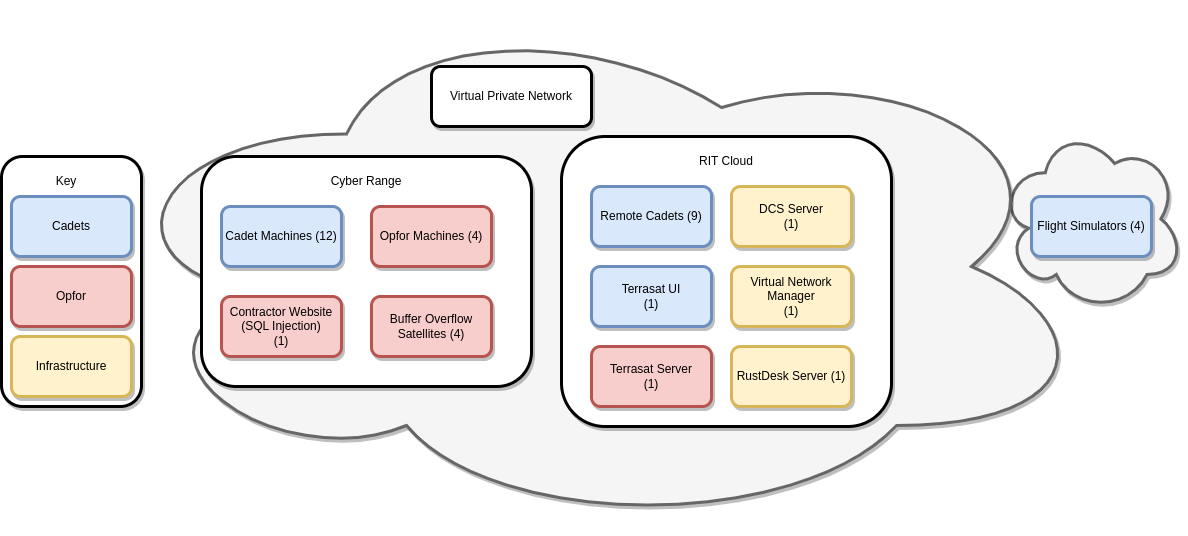

The diagram above was exported from draw.io. Its source (the exported page's mxGraphModel, read from the mxfile embedded in the PNG):
<mxGraphModel dx="2284" dy="842" grid="1" gridSize="10" guides="1" tooltips="1" connect="1" arrows="1" fold="1" page="1" pageScale="1" pageWidth="850" pageHeight="1100" math="0" shadow="0">
  <root>
    <mxCell id="0" />
    <mxCell id="1" parent="0" />
    <mxCell id="gDEwjYxGqxiZ6zHnZbm7-27" value="" style="ellipse;shape=cloud;whiteSpace=wrap;html=1;strokeWidth=3;fillColor=#f5f5f5;strokeColor=#666666;fontColor=#333333;shadow=1;" parent="1" vertex="1">
      <mxGeometry x="677.5" y="190" width="185" height="185" as="geometry" />
    </mxCell>
    <mxCell id="gDEwjYxGqxiZ6zHnZbm7-12" value="" style="ellipse;shape=cloud;whiteSpace=wrap;html=1;strokeWidth=3;fillColor=#f5f5f5;strokeColor=#666666;fontColor=#333333;shadow=1;" parent="1" vertex="1">
      <mxGeometry x="-225" y="65" width="1000" height="530" as="geometry" />
    </mxCell>
    <mxCell id="gDEwjYxGqxiZ6zHnZbm7-23" value="" style="rounded=1;whiteSpace=wrap;html=1;shadow=1;strokeWidth=3;" parent="1" vertex="1">
      <mxGeometry x="240" y="200" width="330" height="290" as="geometry" />
    </mxCell>
    <mxCell id="gDEwjYxGqxiZ6zHnZbm7-21" value="" style="rounded=1;whiteSpace=wrap;html=1;shadow=1;strokeWidth=3;" parent="1" vertex="1">
      <mxGeometry x="-120" y="220" width="330" height="230" as="geometry" />
    </mxCell>
    <mxCell id="gDEwjYxGqxiZ6zHnZbm7-1" value="Cadet Machines (12)" style="rounded=1;whiteSpace=wrap;html=1;fillColor=#dae8fc;strokeColor=#6c8ebf;shadow=1;strokeWidth=3;" parent="1" vertex="1">
      <mxGeometry x="-100" y="270" width="120" height="60" as="geometry" />
    </mxCell>
    <mxCell id="gDEwjYxGqxiZ6zHnZbm7-2" value="Remote Cadets (9)" style="rounded=1;whiteSpace=wrap;html=1;fillColor=#dae8fc;strokeColor=#6c8ebf;shadow=1;strokeWidth=3;" parent="1" vertex="1">
      <mxGeometry x="270" y="250" width="120" height="60" as="geometry" />
    </mxCell>
    <mxCell id="gDEwjYxGqxiZ6zHnZbm7-3" value="Terrasat Server&lt;br&gt;(1)" style="rounded=1;whiteSpace=wrap;html=1;fillColor=#f8cecc;strokeColor=#b85450;shadow=1;strokeWidth=3;" parent="1" vertex="1">
      <mxGeometry x="270" y="410" width="120" height="60" as="geometry" />
    </mxCell>
    <mxCell id="gDEwjYxGqxiZ6zHnZbm7-4" value="Terrasat UI&lt;br&gt;(1)" style="rounded=1;whiteSpace=wrap;html=1;fillColor=#dae8fc;strokeColor=#6c8ebf;shadow=1;strokeWidth=3;" parent="1" vertex="1">
      <mxGeometry x="270" y="330" width="120" height="60" as="geometry" />
    </mxCell>
    <mxCell id="gDEwjYxGqxiZ6zHnZbm7-5" value="Buffer Overflow Satellites (4)" style="rounded=1;whiteSpace=wrap;html=1;fillColor=#f8cecc;strokeColor=#b85450;shadow=1;strokeWidth=3;" parent="1" vertex="1">
      <mxGeometry x="50" y="360" width="120" height="60" as="geometry" />
    </mxCell>
    <mxCell id="gDEwjYxGqxiZ6zHnZbm7-6" value="Contractor Website (SQL Injection)&lt;br style=&quot;border-color: var(--border-color);&quot;&gt;(1)" style="rounded=1;whiteSpace=wrap;html=1;fillColor=#f8cecc;strokeColor=#b85450;shadow=1;strokeWidth=3;" parent="1" vertex="1">
      <mxGeometry x="-100" y="360" width="120" height="60" as="geometry" />
    </mxCell>
    <mxCell id="gDEwjYxGqxiZ6zHnZbm7-7" value="Virtual Network Manager&lt;br&gt;(1)" style="rounded=1;whiteSpace=wrap;html=1;fillColor=#fff2cc;strokeColor=#d6b656;shadow=1;strokeWidth=3;" parent="1" vertex="1">
      <mxGeometry x="410" y="330" width="120" height="60" as="geometry" />
    </mxCell>
    <mxCell id="gDEwjYxGqxiZ6zHnZbm7-8" value="DCS Server&lt;br&gt;(1)" style="rounded=1;whiteSpace=wrap;html=1;fillColor=#fff2cc;strokeColor=#d6b656;shadow=1;strokeWidth=3;" parent="1" vertex="1">
      <mxGeometry x="410" y="250" width="120" height="60" as="geometry" />
    </mxCell>
    <mxCell id="gDEwjYxGqxiZ6zHnZbm7-9" value="Opfor Machines (4)" style="rounded=1;whiteSpace=wrap;html=1;fillColor=#f8cecc;strokeColor=#b85450;shadow=1;strokeWidth=3;" parent="1" vertex="1">
      <mxGeometry x="50" y="270" width="120" height="60" as="geometry" />
    </mxCell>
    <mxCell id="gDEwjYxGqxiZ6zHnZbm7-15" value="Virtual Private Network" style="rounded=1;whiteSpace=wrap;html=1;shadow=1;strokeWidth=3;" parent="1" vertex="1">
      <mxGeometry x="110" y="130" width="160" height="60" as="geometry" />
    </mxCell>
    <mxCell id="gDEwjYxGqxiZ6zHnZbm7-17" value="Flight Simulators (4)" style="rounded=1;whiteSpace=wrap;html=1;fillColor=#dae8fc;strokeColor=#6c8ebf;shadow=1;strokeWidth=3;" parent="1" vertex="1">
      <mxGeometry x="710" y="260" width="120" height="60" as="geometry" />
    </mxCell>
    <mxCell id="gDEwjYxGqxiZ6zHnZbm7-22" value="Cyber Range" style="text;html=1;strokeColor=none;fillColor=none;align=center;verticalAlign=middle;whiteSpace=wrap;rounded=0;shadow=1;" parent="1" vertex="1">
      <mxGeometry y="230" width="90" height="30" as="geometry" />
    </mxCell>
    <mxCell id="gDEwjYxGqxiZ6zHnZbm7-24" value="RIT Cloud" style="text;html=1;strokeColor=none;fillColor=none;align=center;verticalAlign=middle;whiteSpace=wrap;rounded=0;shadow=1;" parent="1" vertex="1">
      <mxGeometry x="375" y="210" width="60" height="30" as="geometry" />
    </mxCell>
    <mxCell id="gDEwjYxGqxiZ6zHnZbm7-28" value="RustDesk Server (1)" style="rounded=1;whiteSpace=wrap;html=1;fillColor=#fff2cc;strokeColor=#d6b656;shadow=1;strokeWidth=3;" parent="1" vertex="1">
      <mxGeometry x="410" y="410" width="120" height="60" as="geometry" />
    </mxCell>
    <mxCell id="gDEwjYxGqxiZ6zHnZbm7-29" value="" style="rounded=1;whiteSpace=wrap;html=1;shadow=1;strokeWidth=3;" parent="1" vertex="1">
      <mxGeometry x="-320" y="220" width="140" height="250" as="geometry" />
    </mxCell>
    <mxCell id="gDEwjYxGqxiZ6zHnZbm7-30" value="Key" style="text;html=1;strokeColor=none;fillColor=none;align=center;verticalAlign=middle;whiteSpace=wrap;rounded=0;" parent="1" vertex="1">
      <mxGeometry x="-285" y="230" width="60" height="30" as="geometry" />
    </mxCell>
    <mxCell id="gDEwjYxGqxiZ6zHnZbm7-32" value="Cadets" style="rounded=1;whiteSpace=wrap;html=1;fillColor=#dae8fc;strokeColor=#6c8ebf;shadow=1;strokeWidth=3;" parent="1" vertex="1">
      <mxGeometry x="-310" y="260" width="120" height="60" as="geometry" />
    </mxCell>
    <mxCell id="gDEwjYxGqxiZ6zHnZbm7-33" value="Opfor" style="rounded=1;whiteSpace=wrap;html=1;fillColor=#f8cecc;strokeColor=#b85450;shadow=1;strokeWidth=3;" parent="1" vertex="1">
      <mxGeometry x="-310" y="330" width="120" height="60" as="geometry" />
    </mxCell>
    <mxCell id="gDEwjYxGqxiZ6zHnZbm7-35" value="Infrastructure" style="rounded=1;whiteSpace=wrap;html=1;fillColor=#fff2cc;strokeColor=#d6b656;shadow=1;strokeWidth=3;" parent="1" vertex="1">
      <mxGeometry x="-310" y="400" width="120" height="60" as="geometry" />
    </mxCell>
  </root>
</mxGraphModel>